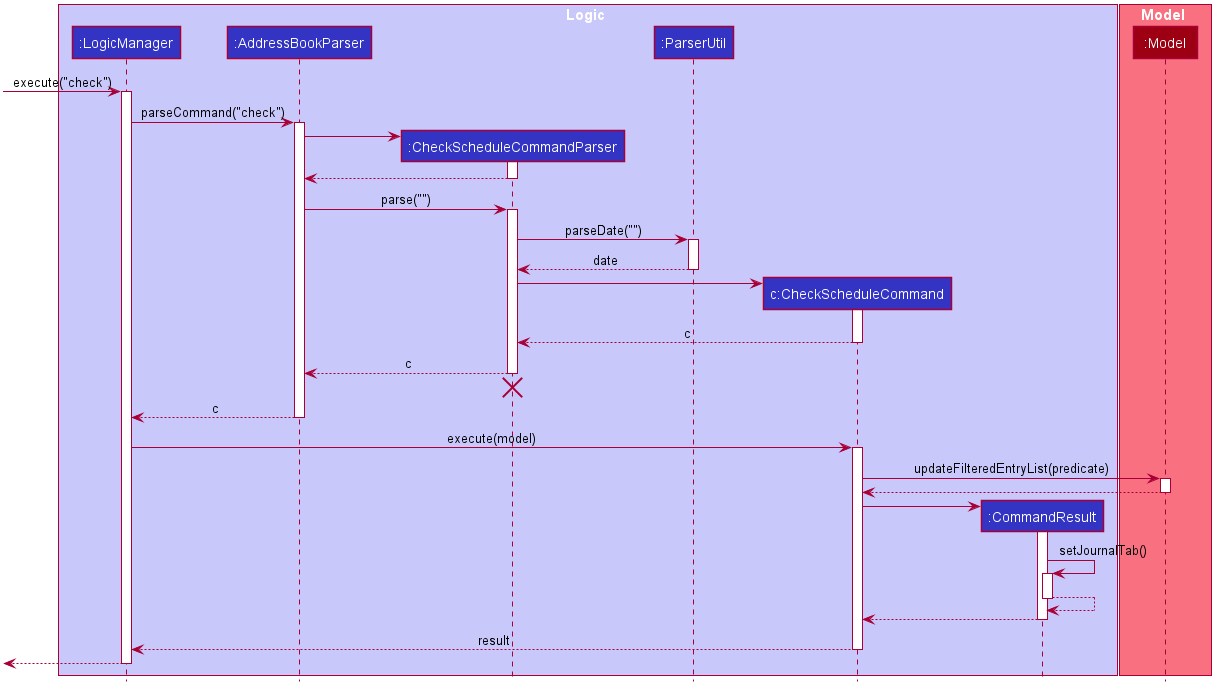

The diagram above was rendered by PlantUML. Its source (embedded in the PNG):
@startuml








skinparam BackgroundColor #FFFFFFF

skinparam Shadowing false

skinparam Class {
    FontColor #FFFFFF
    BorderThickness 1
    BorderColor #FFFFFF
    StereotypeFontColor #FFFFFF
    FontName Arial
}

skinparam Actor {
    BorderColor #000000
    Color #000000
    FontName Arial
}

skinparam Sequence {
    MessageAlign center
    BoxFontSize 15
    BoxPadding 0
    BoxFontColor #FFFFFF
    FontName Arial
}

skinparam Participant {
    FontColor #FFFFFFF
    Padding 20
}

skinparam MinClassWidth 50
skinparam ParticipantPadding 10
skinparam Shadowing false
skinparam DefaultTextAlignment center
skinparam packageStyle Rectangle

hide footbox
hide members
hide circle

box Logic #C8C8FA
participant ":LogicManager" as LogicManager #3333C4
participant ":AddressBookParser" as AddressBookParser #3333C4
participant ":CheckScheduleCommandParser" as CheckScheduleCommandParser #3333C4
participant ":ParserUtil" as ParserUtil #3333C4
participant "c:CheckScheduleCommand" as CheckScheduleCommand #3333C4
participant ":CommandResult" as CommandResult #3333C4
end box

box Model #F97181
participant ":Model" as Model #9D0012
end box

[-> LogicManager : execute("check")
activate LogicManager

LogicManager -> AddressBookParser : parseCommand("check")
activate AddressBookParser

create CheckScheduleCommandParser
AddressBookParser -> CheckScheduleCommandParser
activate CheckScheduleCommandParser

CheckScheduleCommandParser --> AddressBookParser
deactivate CheckScheduleCommandParser

AddressBookParser -> CheckScheduleCommandParser : parse("")
activate CheckScheduleCommandParser

CheckScheduleCommandParser -> ParserUtil : parseDate("")
activate ParserUtil

ParserUtil --> CheckScheduleCommandParser : date
deactivate ParserUtil

create CheckScheduleCommand
CheckScheduleCommandParser -> CheckScheduleCommand
activate CheckScheduleCommand

CheckScheduleCommand --> CheckScheduleCommandParser : c
deactivate CheckScheduleCommand

CheckScheduleCommandParser --> AddressBookParser : c
deactivate CheckScheduleCommandParser
CheckScheduleCommandParser -[hidden]-> AddressBookParser
destroy CheckScheduleCommandParser

AddressBookParser --> LogicManager : c
deactivate AddressBookParser

LogicManager -> CheckScheduleCommand : execute(model)
activate CheckScheduleCommand

CheckScheduleCommand -> Model : updateFilteredEntryList(predicate)
activate Model

Model --> CheckScheduleCommand
deactivate Model

create CommandResult
CheckScheduleCommand -> CommandResult
activate CommandResult

CommandResult -> CommandResult : setJournalTab()
activate CommandResult

CommandResult --> CommandResult
deactivate CommandResult

CommandResult --> CheckScheduleCommand
deactivate CommandResult

CheckScheduleCommand --> LogicManager : result
deactivate CheckScheduleCommand

[<--LogicManager
deactivate LogicManager
@enduml